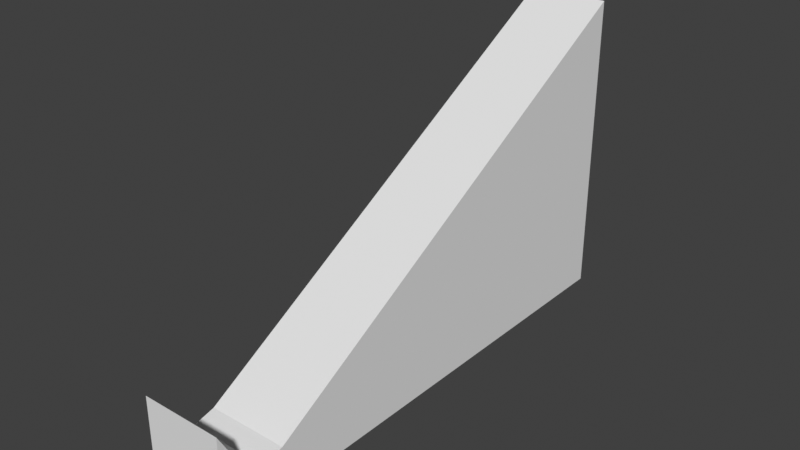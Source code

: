 # Source: starter-ramp.blend  (saved by Blender 3.0.42; exported with 4.5.12 LTS)
import bpy
from mathutils import Matrix  # noqa: F401  (used for matrix-valued properties, if any)

bpy.ops.wm.read_factory_settings(use_empty=True)
scene = bpy.context.scene
scene.name = 'Scene'

# ---- collections
col_collection = bpy.data.collections.new('Collection'); scene.collection.children.link(col_collection)

# ---- world
world_world = bpy.data.worlds.new('World'); scene.world = world_world
world_world.use_nodes = True; world_world.node_tree.nodes.clear()
_N = world_world.node_tree.nodes; _L = world_world.node_tree.links
n0 = _N.new('ShaderNodeOutputWorld'); n0.name = 'World Output'; n0.location = (300, 300)
n1 = _N.new('ShaderNodeBackground'); n1.name = 'Background'; n1.location = (10, 300)
n1.inputs[0].default_value = (0.05088, 0.05088, 0.05088, 1.0)
_L.new(n1.outputs[0], n0.inputs[0])
n0.is_active_output = True
world_world.color = (0.05088, 0.05088, 0.05088)
world_world.use_sun_shadow = False
world_world.sun_shadow_jitter_overblur = 0.0

# ---- meshes
me_cube_001 = bpy.data.meshes.new('Cube.001')
me_cube_001.from_pydata([(-9.458, -80.52, -1.0), (-9.458, -80.52, 21.0), (-9.458, 40.52, -1.0), (-9.458, 40.52, 71.0), (9.458, -80.52, -1.0), (9.458, -80.52, 21.0), (9.458, 40.52, -1.0), (9.458, 40.52, 71.0), (-9.458, -60.34, 12.67), (-9.458, -40.17, 24.33), (-9.458, -20.0, 36.0), (-9.458, 0.1717, 47.67), (-9.458, 20.34, 59.33), (-6.305, 40.52, 71.0), (-3.153, 40.52, 71.0), (0.0, 40.52, 71.0), (3.153, 40.52, 71.0), (6.305, 40.52, 71.0), (9.458, 20.34, 59.33), (9.458, 0.1717, 47.67), (9.458, -20.0, 36.0), (9.458, -40.17, 24.33), (9.458, -60.34, 12.67), (6.305, -80.52, 21.0), (3.153, -80.52, 21.0), (0.0, -80.52, 21.0), (-3.153, -80.52, 21.0), (-6.305, -80.52, 21.0), (6.305, 20.34, 59.33), (6.305, 0.1717, 47.67), (6.305, -20.0, 36.0), (6.305, -40.17, 24.33), (6.305, -60.34, 12.67), (3.153, 20.34, 59.33), (3.153, 0.1717, 47.67), (3.153, -20.0, 36.0), (3.153, -40.17, 24.33), (3.153, -60.34, 12.67), (0.0, 20.34, 59.33), (0.0, 0.1717, 47.67), (0.0, -20.0, 36.0), (0.0, -40.17, 24.33), (0.0, -60.34, 12.67), (-3.153, 20.34, 59.33), (-3.153, 0.1717, 47.67), (-3.153, -20.0, 36.0), (-3.153, -40.17, 24.33), (-3.153, -60.34, 12.67), (-6.305, 20.34, 59.33), (-6.305, 0.1717, 47.67), (-6.305, -20.0, 36.0), (-6.305, -40.17, 24.33), (-6.305, -60.34, 12.67), (9.458, -65.39, 9.75), (9.458, -70.43, 8.518), (9.458, -75.47, 11.92), (-7.093, -80.52, 21.0), (-7.881, -80.52, 21.0), (-8.67, -80.52, 21.0), (-9.458, -75.47, 11.92), (-9.458, -70.43, 8.518), (-9.458, -65.39, 9.75), (8.67, -80.52, 21.0), (7.881, -80.52, 21.0), (7.093, -80.52, 21.0), (5.517, -80.52, 21.0), (4.729, -80.52, 21.0), (3.941, -80.52, 21.0), (2.364, -80.52, 21.0), (1.576, -80.52, 21.0), (0.7881, -80.52, 21.0), (-0.7881, -80.52, 21.0), (-1.576, -80.52, 21.0), (-2.364, -80.52, 21.0), (-3.941, -80.52, 21.0), (-4.729, -80.52, 21.0), (-5.517, -80.52, 21.0), (6.305, -65.39, 9.75), (6.305, -70.43, 8.518), (6.305, -75.47, 11.92), (3.153, -65.39, 9.75), (3.153, -70.43, 8.518), (3.153, -75.47, 11.92), (0.0, -65.39, 9.75), (0.0, -70.43, 8.518), (0.0, -75.47, 11.92), (-3.153, -65.39, 9.75), (-3.153, -70.43, 8.518), (-3.153, -75.47, 11.92), (-6.305, -65.39, 9.75), (-6.305, -70.43, 8.518), (-6.305, -75.47, 11.92), (7.093, -60.34, 12.67), (7.881, -60.34, 12.67), (8.67, -60.34, 12.67), (3.941, -60.34, 12.67), (4.729, -60.34, 12.67), (5.517, -60.34, 12.67), (0.7881, -60.34, 12.67), (1.576, -60.34, 12.67), (2.364, -60.34, 12.67), (-2.364, -60.34, 12.67), (-1.576, -60.34, 12.67), (-0.7881, -60.34, 12.67), (-5.517, -60.34, 12.67), (-4.729, -60.34, 12.67), (-3.941, -60.34, 12.67), (-8.67, -60.34, 12.67), (-7.881, -60.34, 12.67), (-7.093, -60.34, 12.67), (-3.941, -65.39, 9.75), (-3.941, -70.43, 8.518), (-3.941, -75.47, 11.92), (-4.729, -65.39, 9.75), (-4.729, -70.43, 8.518), (-4.729, -75.47, 11.92), (-5.517, -65.39, 9.75), (-5.517, -70.43, 8.518), (-5.517, -75.47, 11.92), (-0.7881, -65.39, 9.75), (-0.7881, -70.43, 8.518), (-0.7881, -75.47, 11.92), (-1.576, -65.39, 9.75), (-1.576, -70.43, 8.518), (-1.576, -75.47, 11.92), (-2.364, -65.39, 9.75), (-2.364, -70.43, 8.518), (-2.364, -75.47, 11.92), (2.364, -65.39, 9.75), (2.364, -70.43, 8.518), (2.364, -75.47, 11.92), (1.576, -65.39, 9.75), (1.576, -70.43, 8.518), (1.576, -75.47, 11.92), (0.7881, -65.39, 9.75), (0.7881, -70.43, 8.518), (0.7881, -75.47, 11.92), (5.517, -65.39, 9.75), (5.517, -70.43, 8.518), (5.517, -75.47, 11.92), (4.729, -65.39, 9.75), (4.729, -70.43, 8.518), (4.729, -75.47, 11.92), (3.941, -65.39, 9.75), (3.941, -70.43, 8.518), (3.941, -75.47, 11.92), (8.67, -65.39, 9.75), (8.67, -70.43, 8.518), (8.67, -75.47, 11.92), (7.881, -65.39, 9.75), (7.881, -70.43, 8.518), (7.881, -75.47, 11.92), (7.093, -65.39, 9.75), (7.093, -70.43, 8.518), (7.093, -75.47, 11.92), (-7.093, -65.39, 9.75), (-7.093, -70.43, 8.518), (-7.093, -75.47, 11.92), (-7.881, -65.39, 9.75), (-7.881, -70.43, 8.518), (-7.881, -75.47, 11.92), (-8.67, -65.39, 9.75), (-8.67, -70.43, 8.518), (-8.67, -75.47, 11.92)], [(4, 55), (4, 54), (4, 53), (4, 22), (6, 21), (6, 20), (6, 19), (6, 18), (2, 12), (2, 11), (2, 10), (2, 9), (0, 8), (0, 61), (0, 60), (0, 59)], [(0, 1, 59, 60, 61, 8, 9, 10, 11, 12, 3, 2), (2, 3, 13, 14, 15, 16, 17, 7, 6), (6, 7, 18, 19, 20, 21, 22, 53, 54, 55, 5, 4), (4, 5, 62, 63, 64, 23, 65, 66, 67, 24, 68, 69, 70, 25, 71, 72, 73, 26, 74, 75, 76, 27, 56, 57, 58, 1, 0), (2, 6, 4, 0), (163, 59, 1, 58), (154, 79, 23, 64), (145, 82, 24, 67), (136, 85, 25, 70), (127, 88, 26, 73), (118, 91, 27, 76), (7, 17, 28, 18), (18, 28, 29, 19), (19, 29, 30, 20), (20, 30, 31, 21), (21, 31, 32, 92, 93, 94, 22), (17, 16, 33, 28), (28, 33, 34, 29), (29, 34, 35, 30), (30, 35, 36, 31), (31, 36, 37, 95, 96, 97, 32), (16, 15, 38, 33), (33, 38, 39, 34), (34, 39, 40, 35), (35, 40, 41, 36), (36, 41, 42, 98, 99, 100, 37), (15, 14, 43, 38), (38, 43, 44, 39), (39, 44, 45, 40), (40, 45, 46, 41), (41, 46, 47, 101, 102, 103, 42), (14, 13, 48, 43), (43, 48, 49, 44), (44, 49, 50, 45), (45, 50, 51, 46), (46, 51, 52, 104, 105, 106, 47), (13, 3, 12, 48), (48, 12, 11, 49), (49, 11, 10, 50), (50, 10, 9, 51), (51, 9, 8, 107, 108, 109, 52), (88, 112, 74, 26), (112, 115, 75, 74), (115, 118, 76, 75), (47, 106, 110, 86), (86, 110, 111, 87), (87, 111, 112, 88), (106, 105, 113, 110), (110, 113, 114, 111), (111, 114, 115, 112), (105, 104, 116, 113), (113, 116, 117, 114), (114, 117, 118, 115), (104, 52, 89, 116), (116, 89, 90, 117), (117, 90, 91, 118), (85, 121, 71, 25), (121, 124, 72, 71), (124, 127, 73, 72), (42, 103, 119, 83), (83, 119, 120, 84), (84, 120, 121, 85), (103, 102, 122, 119), (119, 122, 123, 120), (120, 123, 124, 121), (102, 101, 125, 122), (122, 125, 126, 123), (123, 126, 127, 124), (101, 47, 86, 125), (125, 86, 87, 126), (126, 87, 88, 127), (82, 130, 68, 24), (130, 133, 69, 68), (133, 136, 70, 69), (37, 100, 128, 80), (80, 128, 129, 81), (81, 129, 130, 82), (100, 99, 131, 128), (128, 131, 132, 129), (129, 132, 133, 130), (99, 98, 134, 131), (131, 134, 135, 132), (132, 135, 136, 133), (98, 42, 83, 134), (134, 83, 84, 135), (135, 84, 85, 136), (79, 139, 65, 23), (139, 142, 66, 65), (142, 145, 67, 66), (32, 97, 137, 77), (77, 137, 138, 78), (78, 138, 139, 79), (97, 96, 140, 137), (137, 140, 141, 138), (138, 141, 142, 139), (96, 95, 143, 140), (140, 143, 144, 141), (141, 144, 145, 142), (95, 37, 80, 143), (143, 80, 81, 144), (144, 81, 82, 145), (55, 148, 62, 5), (148, 151, 63, 62), (151, 154, 64, 63), (22, 94, 146, 53), (53, 146, 147, 54), (54, 147, 148, 55), (94, 93, 149, 146), (146, 149, 150, 147), (147, 150, 151, 148), (93, 92, 152, 149), (149, 152, 153, 150), (150, 153, 154, 151), (92, 32, 77, 152), (152, 77, 78, 153), (153, 78, 79, 154), (91, 157, 56, 27), (157, 160, 57, 56), (160, 163, 58, 57), (52, 109, 155, 89), (89, 155, 156, 90), (90, 156, 157, 91), (109, 108, 158, 155), (155, 158, 159, 156), (156, 159, 160, 157), (108, 107, 161, 158), (158, 161, 162, 159), (159, 162, 163, 160), (107, 8, 61, 161), (161, 61, 60, 162), (162, 60, 59, 163)])
_uv = me_cube_001.uv_layers.new(name='UVMap')
_uv.uv.foreach_set('vector', [0.375, 0.0, 0.625, 0.0, 0.625, 0.01042, 0.625, 0.02083, 0.625, 0.03125, 0.625, 0.04167, 0.625, 0.08333, 0.625, 0.125, 0.625, 0.1667, 0.625, 0.2083, 0.625, 0.25, 0.375, 0.25, 0.375, 0.25, 0.625, 0.25, 0.625, 0.2917, 0.625, 0.3333, 0.625, 0.375, 0.625, 0.4167, 0.625, 0.4583, 0.625, 0.5, 0.375, 0.5, 0.375, 0.5, 0.625, 0.5, 0.625, 0.5417, 0.625, 0.5833, 0.625, 0.625, 0.625, 0.6667, 0.625, 0.7083, 0.625, 0.7188, 0.625, 0.7292, 0.625, 0.7396, 0.625, 0.75, 0.375, 0.75, 0.375, 0.75, 0.625, 0.75, 0.625, 0.7604, 0.625, 0.7708, 0.625, 0.7812, 0.625, 0.7917, 0.625, 0.8021, 0.625, 0.8125, 0.625, 0.8229, 0.625, 0.8333, 0.625, 0.8438, 0.625, 0.8542, 0.625, 0.8646, 0.625, 0.875, 0.625, 0.8854, 0.625, 0.8958, 0.625, 0.9062, 0.625, 0.9167, 0.625, 0.9271, 0.625, 0.9375, 0.625, 0.9479, 0.625, 0.9583, 0.625, 0.9688, 0.625, 0.9792, 0.625, 0.9896, 0.625, 1.0, 0.375, 1.0, 0.125, 0.5, 0.375, 0.5, 0.375, 0.75, 0.125, 0.75, 0.8646, 0.7396, 0.875, 0.7396, 0.875, 0.75, 0.8646, 0.75, 0.6562, 0.7396, 0.6667, 0.7396, 0.6667, 0.75, 0.6562, 0.75, 0.6979, 0.7396, 0.7083, 0.7396, 0.7083, 0.75, 0.6979, 0.75, 0.7396, 0.7396, 0.75, 0.7396, 0.75, 0.75, 0.7396, 0.75, 0.7812, 0.7396, 0.7917, 0.7396, 0.7917, 0.75, 0.7812, 0.75, 0.8229, 0.7396, 0.8333, 0.7396, 0.8333, 0.75, 0.8229, 0.75, 0.625, 0.5, 0.6667, 0.5, 0.6667, 0.5417, 0.625, 0.5417, 0.625, 0.5417, 0.6667, 0.5417, 0.6667, 0.5833, 0.625, 0.5833, 0.625, 0.5833, 0.6667, 0.5833, 0.6667, 0.625, 0.625, 0.625, 0.625, 0.625, 0.6667, 0.625, 0.6667, 0.6667, 0.625, 0.6667, 0.625, 0.6667, 0.6667, 0.6667, 0.6667, 0.7083, 0.6562, 0.7083, 0.6458, 0.7083, 0.6354, 0.7083, 0.625, 0.7083, 0.6667, 0.5, 0.7083, 0.5, 0.7083, 0.5417, 0.6667, 0.5417, 0.6667, 0.5417, 0.7083, 0.5417, 0.7083, 0.5833, 0.6667, 0.5833, 0.6667, 0.5833, 0.7083, 0.5833, 0.7083, 0.625, 0.6667, 0.625, 0.6667, 0.625, 0.7083, 0.625, 0.7083, 0.6667, 0.6667, 0.6667, 0.6667, 0.6667, 0.7083, 0.6667, 0.7083, 0.7083, 0.6979, 0.7083, 0.6875, 0.7083, 0.6771, 0.7083, 0.6667, 0.7083, 0.7083, 0.5, 0.75, 0.5, 0.75, 0.5417, 0.7083, 0.5417, 0.7083, 0.5417, 0.75, 0.5417, 0.75, 0.5833, 0.7083, 0.5833, 0.7083, 0.5833, 0.75, 0.5833, 0.75, 0.625, 0.7083, 0.625, 0.7083, 0.625, 0.75, 0.625, 0.75, 0.6667, 0.7083, 0.6667, 0.7083, 0.6667, 0.75, 0.6667, 0.75, 0.7083, 0.7396, 0.7083, 0.7292, 0.7083, 0.7187, 0.7083, 0.7083, 0.7083, 0.75, 0.5, 0.7917, 0.5, 0.7917, 0.5417, 0.75, 0.5417, 0.75, 0.5417, 0.7917, 0.5417, 0.7917, 0.5833, 0.75, 0.5833, 0.75, 0.5833, 0.7917, 0.5833, 0.7917, 0.625, 0.75, 0.625, 0.75, 0.625, 0.7917, 0.625, 0.7917, 0.6667, 0.75, 0.6667, 0.75, 0.6667, 0.7917, 0.6667, 0.7917, 0.7083, 0.7812, 0.7083, 0.7708, 0.7083, 0.7604, 0.7083, 0.75, 0.7083, 0.7917, 0.5, 0.8333, 0.5, 0.8333, 0.5417, 0.7917, 0.5417, 0.7917, 0.5417, 0.8333, 0.5417, 0.8333, 0.5833, 0.7917, 0.5833, 0.7917, 0.5833, 0.8333, 0.5833, 0.8333, 0.625, 0.7917, 0.625, 0.7917, 0.625, 0.8333, 0.625, 0.8333, 0.6667, 0.7917, 0.6667, 0.7917, 0.6667, 0.8333, 0.6667, 0.8333, 0.7083, 0.8229, 0.7083, 0.8125, 0.7083, 0.8021, 0.7083, 0.7917, 0.7083, 0.8333, 0.5, 0.875, 0.5, 0.875, 0.5417, 0.8333, 0.5417, 0.8333, 0.5417, 0.875, 0.5417, 0.875, 0.5833, 0.8333, 0.5833, 0.8333, 0.5833, 0.875, 0.5833, 0.875, 0.625, 0.8333, 0.625, 0.8333, 0.625, 0.875, 0.625, 0.875, 0.6667, 0.8333, 0.6667, 0.8333, 0.6667, 0.875, 0.6667, 0.875, 0.7083, 0.8646, 0.7083, 0.8542, 0.7083, 0.8438, 0.7083, 0.8333, 0.7083, 0.7917, 0.7396, 0.8021, 0.7396, 0.8021, 0.75, 0.7917, 0.75, 0.8021, 0.7396, 0.8125, 0.7396, 0.8125, 0.75, 0.8021, 0.75, 0.8125, 0.7396, 0.8229, 0.7396, 0.8229, 0.75, 0.8125, 0.75, 0.7917, 0.7083, 0.8021, 0.7083, 0.8021, 0.7187, 0.7917, 0.7188, 0.7917, 0.7188, 0.8021, 0.7187, 0.8021, 0.7292, 0.7917, 0.7292, 0.7917, 0.7292, 0.8021, 0.7292, 0.8021, 0.7396, 0.7917, 0.7396, 0.8021, 0.7083, 0.8125, 0.7083, 0.8125, 0.7187, 0.8021, 0.7187, 0.8021, 0.7187, 0.8125, 0.7187, 0.8125, 0.7292, 0.8021, 0.7292, 0.8021, 0.7292, 0.8125, 0.7292, 0.8125, 0.7396, 0.8021, 0.7396, 0.8125, 0.7083, 0.8229, 0.7083, 0.8229, 0.7188, 0.8125, 0.7187, 0.8125, 0.7187, 0.8229, 0.7188, 0.8229, 0.7292, 0.8125, 0.7292, 0.8125, 0.7292, 0.8229, 0.7292, 0.8229, 0.7396, 0.8125, 0.7396, 0.8229, 0.7083, 0.8333, 0.7083, 0.8333, 0.7188, 0.8229, 0.7188, 0.8229, 0.7188, 0.8333, 0.7188, 0.8333, 0.7292, 0.8229, 0.7292, 0.8229, 0.7292, 0.8333, 0.7292, 0.8333, 0.7396, 0.8229, 0.7396, 0.75, 0.7396, 0.7604, 0.7396, 0.7604, 0.75, 0.75, 0.75, 0.7604, 0.7396, 0.7708, 0.7396, 0.7708, 0.75, 0.7604, 0.75, 0.7708, 0.7396, 0.7812, 0.7396, 0.7812, 0.75, 0.7708, 0.75, 0.75, 0.7083, 0.7604, 0.7083, 0.7604, 0.7187, 0.75, 0.7188, 0.75, 0.7188, 0.7604, 0.7187, 0.7604, 0.7292, 0.75, 0.7292, 0.75, 0.7292, 0.7604, 0.7292, 0.7604, 0.7396, 0.75, 0.7396, 0.7604, 0.7083, 0.7708, 0.7083, 0.7708, 0.7187, 0.7604, 0.7187, 0.7604, 0.7187, 0.7708, 0.7187, 0.7708, 0.7292, 0.7604, 0.7292, 0.7604, 0.7292, 0.7708, 0.7292, 0.7708, 0.7396, 0.7604, 0.7396, 0.7708, 0.7083, 0.7812, 0.7083, 0.7812, 0.7188, 0.7708, 0.7187, 0.7708, 0.7187, 0.7812, 0.7188, 0.7812, 0.7292, 0.7708, 0.7292, 0.7708, 0.7292, 0.7812, 0.7292, 0.7812, 0.7396, 0.7708, 0.7396, 0.7812, 0.7083, 0.7917, 0.7083, 0.7917, 0.7188, 0.7812, 0.7188, 0.7812, 0.7188, 0.7917, 0.7188, 0.7917, 0.7292, 0.7812, 0.7292, 0.7812, 0.7292, 0.7917, 0.7292, 0.7917, 0.7396, 0.7812, 0.7396, 0.7083, 0.7396, 0.7188, 0.7396, 0.7188, 0.75, 0.7083, 0.75, 0.7188, 0.7396, 0.7292, 0.7396, 0.7292, 0.75, 0.7188, 0.75, 0.7292, 0.7396, 0.7396, 0.7396, 0.7396, 0.75, 0.7292, 0.75, 0.7083, 0.7083, 0.7187, 0.7083, 0.7187, 0.7187, 0.7083, 0.7188, 0.7083, 0.7188, 0.7187, 0.7187, 0.7187, 0.7292, 0.7083, 0.7292, 0.7083, 0.7292, 0.7187, 0.7292, 0.7188, 0.7396, 0.7083, 0.7396, 0.7187, 0.7083, 0.7292, 0.7083, 0.7292, 0.7187, 0.7187, 0.7187, 0.7187, 0.7187, 0.7292, 0.7187, 0.7292, 0.7292, 0.7187, 0.7292, 0.7187, 0.7292, 0.7292, 0.7292, 0.7292, 0.7396, 0.7188, 0.7396, 0.7292, 0.7083, 0.7396, 0.7083, 0.7396, 0.7188, 0.7292, 0.7187, 0.7292, 0.7187, 0.7396, 0.7188, 0.7396, 0.7292, 0.7292, 0.7292, 0.7292, 0.7292, 0.7396, 0.7292, 0.7396, 0.7396, 0.7292, 0.7396, 0.7396, 0.7083, 0.75, 0.7083, 0.75, 0.7188, 0.7396, 0.7188, 0.7396, 0.7188, 0.75, 0.7188, 0.75, 0.7292, 0.7396, 0.7292, 0.7396, 0.7292, 0.75, 0.7292, 0.75, 0.7396, 0.7396, 0.7396, 0.6667, 0.7396, 0.6771, 0.7396, 0.6771, 0.75, 0.6667, 0.75, 0.6771, 0.7396, 0.6875, 0.7396, 0.6875, 0.75, 0.6771, 0.75, 0.6875, 0.7396, 0.6979, 0.7396, 0.6979, 0.75, 0.6875, 0.75, 0.6667, 0.7083, 0.6771, 0.7083, 0.6771, 0.7187, 0.6667, 0.7188, 0.6667, 0.7188, 0.6771, 0.7187, 0.6771, 0.7292, 0.6667, 0.7292, 0.6667, 0.7292, 0.6771, 0.7292, 0.6771, 0.7396, 0.6667, 0.7396, 0.6771, 0.7083, 0.6875, 0.7083, 0.6875, 0.7187, 0.6771, 0.7187, 0.6771, 0.7187, 0.6875, 0.7187, 0.6875, 0.7292, 0.6771, 0.7292, 0.6771, 0.7292, 0.6875, 0.7292, 0.6875, 0.7396, 0.6771, 0.7396, 0.6875, 0.7083, 0.6979, 0.7083, 0.6979, 0.7188, 0.6875, 0.7187, 0.6875, 0.7187, 0.6979, 0.7188, 0.6979, 0.7292, 0.6875, 0.7292, 0.6875, 0.7292, 0.6979, 0.7292, 0.6979, 0.7396, 0.6875, 0.7396, 0.6979, 0.7083, 0.7083, 0.7083, 0.7083, 0.7188, 0.6979, 0.7188, 0.6979, 0.7188, 0.7083, 0.7188, 0.7083, 0.7292, 0.6979, 0.7292, 0.6979, 0.7292, 0.7083, 0.7292, 0.7083, 0.7396, 0.6979, 0.7396, 0.625, 0.7396, 0.6354, 0.7396, 0.6354, 0.75, 0.625, 0.75, 0.6354, 0.7396, 0.6458, 0.7396, 0.6458, 0.75, 0.6354, 0.75, 0.6458, 0.7396, 0.6562, 0.7396, 0.6562, 0.75, 0.6458, 0.75, 0.625, 0.7083, 0.6354, 0.7083, 0.6354, 0.7187, 0.625, 0.7188, 0.625, 0.7188, 0.6354, 0.7187, 0.6354, 0.7292, 0.625, 0.7292, 0.625, 0.7292, 0.6354, 0.7292, 0.6354, 0.7396, 0.625, 0.7396, 0.6354, 0.7083, 0.6458, 0.7083, 0.6458, 0.7187, 0.6354, 0.7187, 0.6354, 0.7187, 0.6458, 0.7187, 0.6458, 0.7292, 0.6354, 0.7292, 0.6354, 0.7292, 0.6458, 0.7292, 0.6458, 0.7396, 0.6354, 0.7396, 0.6458, 0.7083, 0.6562, 0.7083, 0.6562, 0.7188, 0.6458, 0.7187, 0.6458, 0.7187, 0.6562, 0.7188, 0.6562, 0.7292, 0.6458, 0.7292, 0.6458, 0.7292, 0.6562, 0.7292, 0.6562, 0.7396, 0.6458, 0.7396, 0.6562, 0.7083, 0.6667, 0.7083, 0.6667, 0.7188, 0.6562, 0.7188, 0.6562, 0.7188, 0.6667, 0.7188, 0.6667, 0.7292, 0.6562, 0.7292, 0.6562, 0.7292, 0.6667, 0.7292, 0.6667, 0.7396, 0.6562, 0.7396, 0.8333, 0.7396, 0.8438, 0.7396, 0.8438, 0.75, 0.8333, 0.75, 0.8438, 0.7396, 0.8542, 0.7396, 0.8542, 0.75, 0.8438, 0.75, 0.8542, 0.7396, 0.8646, 0.7396, 0.8646, 0.75, 0.8542, 0.75, 0.8333, 0.7083, 0.8438, 0.7083, 0.8438, 0.7187, 0.8333, 0.7188, 0.8333, 0.7188, 0.8438, 0.7187, 0.8437, 0.7292, 0.8333, 0.7292, 0.8333, 0.7292, 0.8437, 0.7292, 0.8438, 0.7396, 0.8333, 0.7396, 0.8438, 0.7083, 0.8542, 0.7083, 0.8542, 0.7187, 0.8438, 0.7187, 0.8438, 0.7187, 0.8542, 0.7187, 0.8542, 0.7292, 0.8437, 0.7292, 0.8437, 0.7292, 0.8542, 0.7292, 0.8542, 0.7396, 0.8438, 0.7396, 0.8542, 0.7083, 0.8646, 0.7083, 0.8646, 0.7188, 0.8542, 0.7187, 0.8542, 0.7187, 0.8646, 0.7188, 0.8646, 0.7292, 0.8542, 0.7292, 0.8542, 0.7292, 0.8646, 0.7292, 0.8646, 0.7396, 0.8542, 0.7396, 0.8646, 0.7083, 0.875, 0.7083, 0.875, 0.7188, 0.8646, 0.7188, 0.8646, 0.7188, 0.875, 0.7188, 0.875, 0.7292, 0.8646, 0.7292, 0.8646, 0.7292, 0.875, 0.7292, 0.875, 0.7396, 0.8646, 0.7396])
me_cube_001.use_remesh_fix_poles = True
me_cube_001.use_remesh_preserve_attributes = False
me_cube_001.update()

# ---- objects
ob_cube = bpy.data.objects.new('Cube', me_cube_001)

# ---- transforms, parenting, visibility, modifiers, constraints
ob_cube.location = (0.0, 0.0, 0.0)

# ---- collection membership
col_collection.objects.link(ob_cube)

# ---- scene / render settings (as saved in the file)
scene.frame_start = 1; scene.frame_end = 250; scene.frame_set(1)
scene.render.engine = 'BLENDER_EEVEE_NEXT'
scene.cycles.sampling_pattern = 'TABULATED_SOBOL'
scene.cycles.use_light_tree = False
scene.view_settings.view_transform = 'Standard'
bpy.context.view_layer.update()

# ---- added for rendering (the .blend has no active camera and no usable light): camera, sun
cam_auto = bpy.data.cameras.new('AutoCamera')
cam_auto.lens = 50.0
cam_auto.sensor_width = 36.0
cam_auto.clip_end = 2307.24
ob_auto_camera = bpy.data.objects.new('AutoCamera', cam_auto)
scene.collection.objects.link(ob_auto_camera)
ob_auto_camera.location = (131.467, -177.76, 140.174)
ob_auto_camera.rotation_euler = (1.09748, -7.21219e-08, 0.694738)
scene.camera = ob_auto_camera
light_auto_sun = bpy.data.lights.new('AutoSun', 'SUN')
light_auto_sun.energy = 3.0
light_auto_sun.angle = 0.0523599
ob_auto_sun = bpy.data.objects.new('AutoSun', light_auto_sun)
scene.collection.objects.link(ob_auto_sun)
ob_auto_sun.rotation_euler = (0.872665, 0.174533, 0.523599)
bpy.context.view_layer.update()
